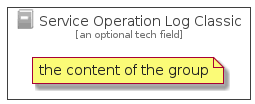

The diagram above was rendered by PlantUML. Its source (embedded in the PNG):
@startuml
' configures the library
!global $INCLUSION_MODE="local"
!global $LIB_BASE_LOCATION="../../.."
' loads the library
!include $LIB_BASE_LOCATION/bootstrap.puml
' loads the azure-v2 bootstrap
include('azure-v2/bootstrap')
' loads the ServiceOperationLogClassic element
include('azure-v2/Item/ManagementGovernance/ServiceOperationLogClassic')
ServiceOperationLogClassicGroup('service_operation_log_classic', 'Service Operation Log Classic', 'an optional tech field'){
note as note
the content of the group
end note
}
@enduml